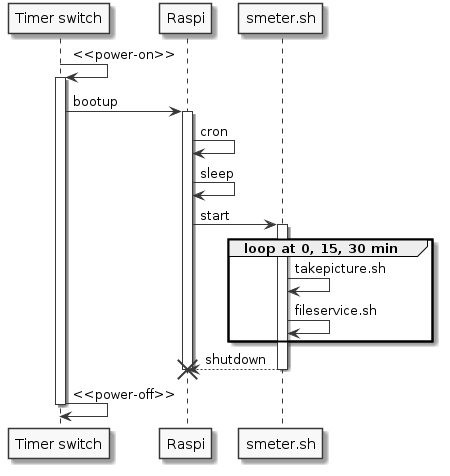

The diagram above was rendered by PlantUML. Its source (embedded in the PNG):
@startuml
skinparam monochrome true
skinparam componentStyle uml2

"Timer switch" -> "Timer switch": <<power-on>>
activate "Timer switch"
"Timer switch" -> Raspi: bootup
activate Raspi
Raspi -> Raspi: cron
Raspi -> Raspi: sleep
Raspi -> smeter.sh: start
group loop at 0, 15, 30 min
  activate smeter.sh
  smeter.sh -> smeter.sh: takepicture.sh
  smeter.sh -> smeter.sh: fileservice.sh
end
smeter.sh --> Raspi: shutdown
deactivate smeter.sh
destroy Raspi

"Timer switch" -> "Timer switch": <<power-off>>
deactivate "Timer switch"
@enduml